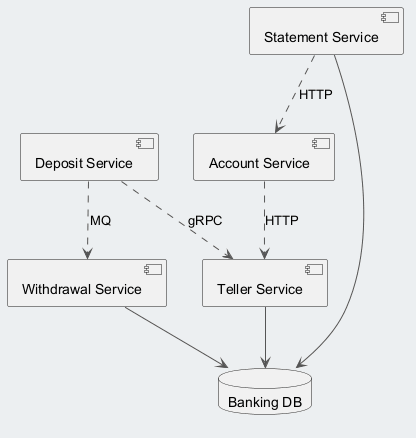

The diagram above was rendered by PlantUML. Its source (embedded in the PNG):
@startuml
skinparam backgroundColor #ECEFF1
skinparam classBackgroundColor #FFFFFF
skinparam classBorderColor #455A64
skinparam ArrowColor #555555
component "Deposit Service" as C_DepositService
component "Account Service" as C_AccountService
component "Statement Service" as C_StatementService
component "Withdrawal Service" as C_WithdrawalService
component "Teller Service" as C_TellerService
database "Banking DB" as DB_banking
C_StatementService --> DB_banking
C_WithdrawalService --> DB_banking
C_TellerService --> DB_banking
C_AccountService ..> C_TellerService : HTTP
C_DepositService ..> C_TellerService : gRPC
C_DepositService ..> C_WithdrawalService : MQ
C_StatementService ..> C_AccountService : HTTP
@enduml